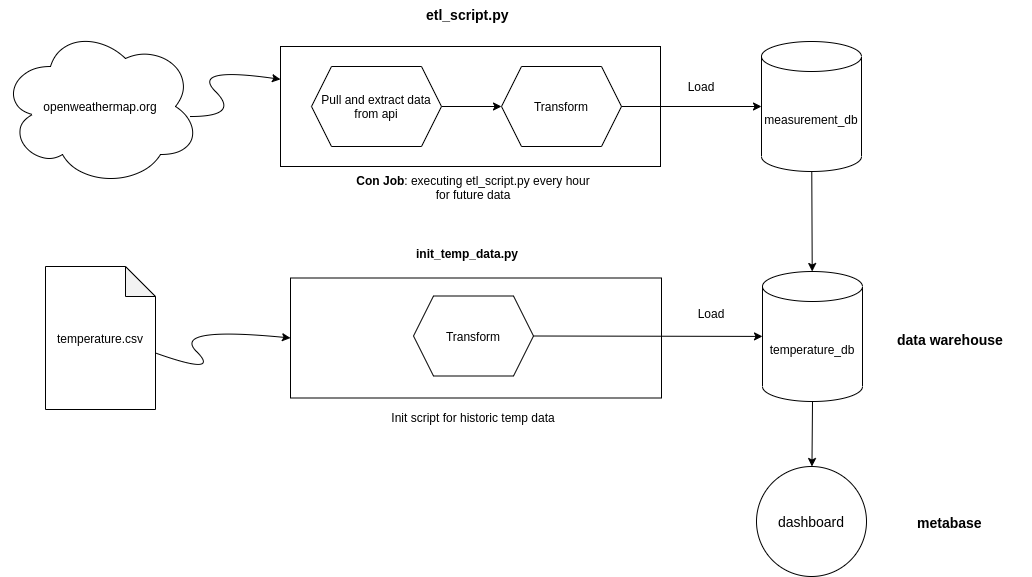

The diagram above was exported from draw.io. Its source (the exported page's mxGraphModel, read from the mxfile embedded in the PNG):
<mxGraphModel dx="1422" dy="1677" grid="1" gridSize="10" guides="1" tooltips="1" connect="1" arrows="1" fold="1" page="1" pageScale="1" pageWidth="1169" pageHeight="827" math="0" shadow="0">
  <root>
    <mxCell id="0" />
    <mxCell id="1" parent="0" />
    <mxCell id="lSeIaJpe6bdlLvL7psHC-1" value="openweathermap.org" style="ellipse;shape=cloud;whiteSpace=wrap;html=1;" vertex="1" parent="1">
      <mxGeometry x="59" y="-690" width="200" height="160" as="geometry" />
    </mxCell>
    <mxCell id="lSeIaJpe6bdlLvL7psHC-2" value="temperature.csv" style="shape=note;whiteSpace=wrap;html=1;backgroundOutline=1;darkOpacity=0.05;" vertex="1" parent="1">
      <mxGeometry x="104" y="-450" width="110" height="143" as="geometry" />
    </mxCell>
    <mxCell id="lSeIaJpe6bdlLvL7psHC-3" value="" style="rounded=0;whiteSpace=wrap;html=1;" vertex="1" parent="1">
      <mxGeometry x="339" y="-670" width="380" height="120" as="geometry" />
    </mxCell>
    <mxCell id="lSeIaJpe6bdlLvL7psHC-4" value="&lt;b&gt;Con Job&lt;/b&gt;: executing etl_script.py every hour for future data" style="text;html=1;strokeColor=none;fillColor=none;align=center;verticalAlign=middle;whiteSpace=wrap;rounded=0;" vertex="1" parent="1">
      <mxGeometry x="412" y="-530" width="240" as="geometry" />
    </mxCell>
    <mxCell id="lSeIaJpe6bdlLvL7psHC-5" value="" style="curved=1;endArrow=classic;html=1;" edge="1" parent="1" target="lSeIaJpe6bdlLvL7psHC-3">
      <mxGeometry width="50" height="50" relative="1" as="geometry">
        <mxPoint x="249" y="-600" as="sourcePoint" />
        <mxPoint x="299" y="-650" as="targetPoint" />
        <Array as="points">
          <mxPoint x="299" y="-600" />
          <mxPoint x="249" y="-650" />
        </Array>
      </mxGeometry>
    </mxCell>
    <mxCell id="lSeIaJpe6bdlLvL7psHC-6" value="etl_script.py" style="text;strokeColor=none;fillColor=none;align=left;verticalAlign=top;spacingLeft=4;spacingRight=4;overflow=hidden;rotatable=0;points=[[0,0.5],[1,0.5]];portConstraint=eastwest;fontStyle=1;fontSize=14;" vertex="1" parent="1">
      <mxGeometry x="479" y="-716" width="120" height="26" as="geometry" />
    </mxCell>
    <mxCell id="lSeIaJpe6bdlLvL7psHC-10" style="edgeStyle=orthogonalEdgeStyle;rounded=0;orthogonalLoop=1;jettySize=auto;html=1;exitX=1;exitY=0.5;exitDx=0;exitDy=0;" edge="1" parent="1" source="lSeIaJpe6bdlLvL7psHC-7" target="lSeIaJpe6bdlLvL7psHC-8">
      <mxGeometry relative="1" as="geometry" />
    </mxCell>
    <mxCell id="lSeIaJpe6bdlLvL7psHC-7" value="Pull and extract data from api" style="shape=hexagon;perimeter=hexagonPerimeter2;whiteSpace=wrap;html=1;fixedSize=1;" vertex="1" parent="1">
      <mxGeometry x="370" y="-650" width="130" height="80" as="geometry" />
    </mxCell>
    <mxCell id="lSeIaJpe6bdlLvL7psHC-8" value="Transform" style="shape=hexagon;perimeter=hexagonPerimeter2;whiteSpace=wrap;html=1;fixedSize=1;" vertex="1" parent="1">
      <mxGeometry x="560" y="-650" width="120" height="80" as="geometry" />
    </mxCell>
    <mxCell id="lSeIaJpe6bdlLvL7psHC-11" value="measurement_db" style="shape=cylinder3;whiteSpace=wrap;html=1;boundedLbl=1;backgroundOutline=1;size=15;" vertex="1" parent="1">
      <mxGeometry x="820" y="-675" width="100" height="130" as="geometry" />
    </mxCell>
    <mxCell id="lSeIaJpe6bdlLvL7psHC-14" style="edgeStyle=orthogonalEdgeStyle;rounded=0;orthogonalLoop=1;jettySize=auto;html=1;exitX=1;exitY=0.5;exitDx=0;exitDy=0;entryX=0;entryY=0.5;entryDx=0;entryDy=0;entryPerimeter=0;" edge="1" parent="1" source="lSeIaJpe6bdlLvL7psHC-8" target="lSeIaJpe6bdlLvL7psHC-11">
      <mxGeometry relative="1" as="geometry">
        <mxPoint x="520" y="-590" as="sourcePoint" />
        <mxPoint x="580" y="-590" as="targetPoint" />
      </mxGeometry>
    </mxCell>
    <mxCell id="lSeIaJpe6bdlLvL7psHC-15" value="Load" style="text;html=1;strokeColor=none;fillColor=none;align=center;verticalAlign=middle;whiteSpace=wrap;rounded=0;" vertex="1" parent="1">
      <mxGeometry x="740" y="-640" width="40" height="20" as="geometry" />
    </mxCell>
    <mxCell id="lSeIaJpe6bdlLvL7psHC-17" value="temperature_db" style="shape=cylinder3;whiteSpace=wrap;html=1;boundedLbl=1;backgroundOutline=1;size=15;" vertex="1" parent="1">
      <mxGeometry x="821" y="-445" width="100" height="130" as="geometry" />
    </mxCell>
    <mxCell id="lSeIaJpe6bdlLvL7psHC-18" value="" style="rounded=0;whiteSpace=wrap;html=1;" vertex="1" parent="1">
      <mxGeometry x="349" y="-438.5" width="371" height="120" as="geometry" />
    </mxCell>
    <mxCell id="lSeIaJpe6bdlLvL7psHC-19" value="" style="curved=1;endArrow=classic;html=1;entryX=0;entryY=0.5;entryDx=0;entryDy=0;exitX=0;exitY=0;exitDx=110;exitDy=86.5;exitPerimeter=0;" edge="1" parent="1" source="lSeIaJpe6bdlLvL7psHC-2" target="lSeIaJpe6bdlLvL7psHC-18">
      <mxGeometry width="50" height="50" relative="1" as="geometry">
        <mxPoint x="230" y="-340" as="sourcePoint" />
        <mxPoint x="280" y="-390" as="targetPoint" />
        <Array as="points">
          <mxPoint x="280" y="-340" />
          <mxPoint x="230" y="-390" />
        </Array>
      </mxGeometry>
    </mxCell>
    <mxCell id="lSeIaJpe6bdlLvL7psHC-20" value="init_temp_data.py" style="text;strokeColor=none;fillColor=none;align=left;verticalAlign=top;spacingLeft=4;spacingRight=4;overflow=hidden;rotatable=0;points=[[0,0.5],[1,0.5]];portConstraint=eastwest;fontStyle=1" vertex="1" parent="1">
      <mxGeometry x="469" y="-476" width="120" height="26" as="geometry" />
    </mxCell>
    <mxCell id="lSeIaJpe6bdlLvL7psHC-21" value="Transform" style="shape=hexagon;perimeter=hexagonPerimeter2;whiteSpace=wrap;html=1;fixedSize=1;" vertex="1" parent="1">
      <mxGeometry x="472" y="-420.5" width="120" height="80" as="geometry" />
    </mxCell>
    <mxCell id="lSeIaJpe6bdlLvL7psHC-23" value="" style="endArrow=classic;html=1;exitX=1;exitY=0.5;exitDx=0;exitDy=0;" edge="1" parent="1" source="lSeIaJpe6bdlLvL7psHC-21" target="lSeIaJpe6bdlLvL7psHC-17">
      <mxGeometry width="50" height="50" relative="1" as="geometry">
        <mxPoint x="560" y="-410" as="sourcePoint" />
        <mxPoint x="610" y="-460" as="targetPoint" />
      </mxGeometry>
    </mxCell>
    <mxCell id="lSeIaJpe6bdlLvL7psHC-24" value="Load" style="text;html=1;strokeColor=none;fillColor=none;align=center;verticalAlign=middle;whiteSpace=wrap;rounded=0;" vertex="1" parent="1">
      <mxGeometry x="750" y="-413" width="40" height="20" as="geometry" />
    </mxCell>
    <mxCell id="lSeIaJpe6bdlLvL7psHC-25" value="Init script for historic temp data" style="text;html=1;strokeColor=none;fillColor=none;align=center;verticalAlign=middle;whiteSpace=wrap;rounded=0;" vertex="1" parent="1">
      <mxGeometry x="412" y="-300" width="240" as="geometry" />
    </mxCell>
    <mxCell id="lSeIaJpe6bdlLvL7psHC-26" value="data warehouse" style="text;strokeColor=none;fillColor=none;align=left;verticalAlign=top;spacingLeft=4;spacingRight=4;overflow=hidden;rotatable=0;points=[[0,0.5],[1,0.5]];portConstraint=eastwest;fontStyle=1;fontSize=14;" vertex="1" parent="1">
      <mxGeometry x="950" y="-391.5" width="120" height="26" as="geometry" />
    </mxCell>
    <mxCell id="lSeIaJpe6bdlLvL7psHC-27" value="" style="endArrow=classic;html=1;fontSize=14;" edge="1" parent="1" source="lSeIaJpe6bdlLvL7psHC-11" target="lSeIaJpe6bdlLvL7psHC-17">
      <mxGeometry width="50" height="50" relative="1" as="geometry">
        <mxPoint x="560" y="-420" as="sourcePoint" />
        <mxPoint x="610" y="-470" as="targetPoint" />
      </mxGeometry>
    </mxCell>
    <mxCell id="lSeIaJpe6bdlLvL7psHC-29" value="dashboard" style="ellipse;whiteSpace=wrap;html=1;aspect=fixed;fontSize=14;" vertex="1" parent="1">
      <mxGeometry x="815" y="-250" width="110" height="110" as="geometry" />
    </mxCell>
    <mxCell id="lSeIaJpe6bdlLvL7psHC-30" value="metabase" style="text;strokeColor=none;fillColor=none;align=left;verticalAlign=top;spacingLeft=4;spacingRight=4;overflow=hidden;rotatable=0;points=[[0,0.5],[1,0.5]];portConstraint=eastwest;fontStyle=1;fontSize=14;" vertex="1" parent="1">
      <mxGeometry x="970" y="-208" width="120" height="26" as="geometry" />
    </mxCell>
    <mxCell id="lSeIaJpe6bdlLvL7psHC-31" value="" style="endArrow=classic;html=1;fontSize=14;exitX=0.5;exitY=1;exitDx=0;exitDy=0;exitPerimeter=0;" edge="1" parent="1" source="lSeIaJpe6bdlLvL7psHC-17" target="lSeIaJpe6bdlLvL7psHC-29">
      <mxGeometry width="50" height="50" relative="1" as="geometry">
        <mxPoint x="560" y="-420" as="sourcePoint" />
        <mxPoint x="610" y="-470" as="targetPoint" />
      </mxGeometry>
    </mxCell>
  </root>
</mxGraphModel>